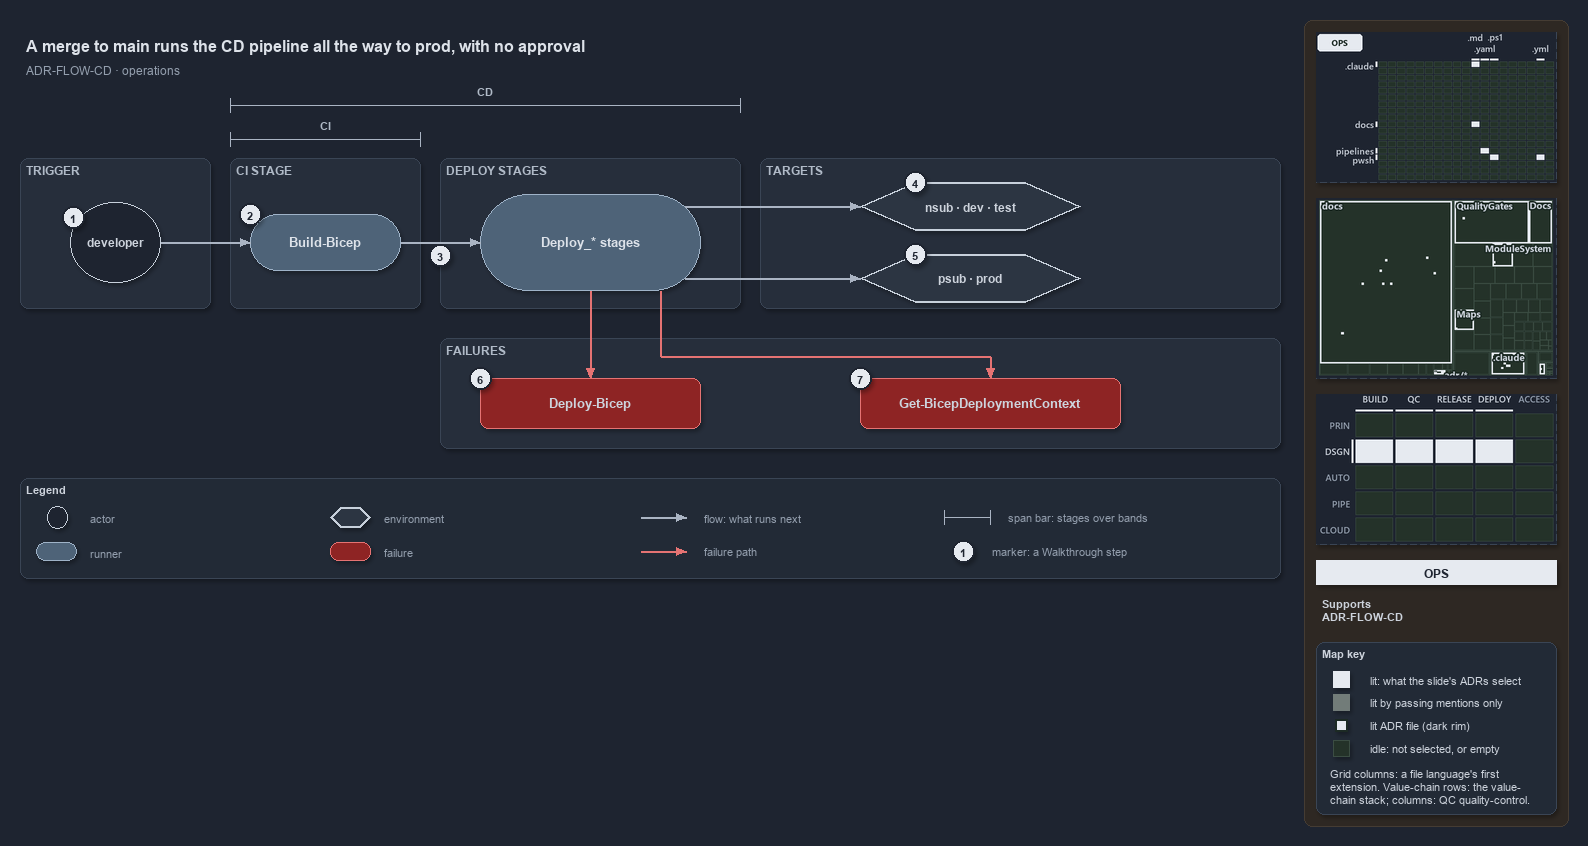

The diagram above was exported from draw.io. Its source (the exported page's mxGraphModel, read from the mxfile embedded in the PNG):
<mxGraphModel dx="1024" dy="768" grid="0" gridSize="10" guides="1" tooltips="1" connect="1" arrows="1" fold="1" page="1" pageScale="1" pageWidth="1572" pageHeight="600" background="#1E2430" math="0" shadow="1">
  <root>
    <mxCell id="0" />
    <mxCell id="1" parent="0" />
    <mxCell id="sidebar-bg" value="" style="rounded=1;arcSize=2;html=1;fillColor=#2E2823;strokeColor=#453C33;shadow=0;" vertex="1" parent="1">
      <mxGeometry x="1304" y="4" width="264" height="806" as="geometry" />
    </mxCell>
    <mxCell id="title" value="A merge to main runs the CD pipeline all the way to prod, with no approval" style="text;html=1;align=left;verticalAlign=middle;fontSize=16;fontStyle=1;fontColor=#DDE2E9;" vertex="1" parent="1">
      <mxGeometry x="20" y="14" width="1260" height="30" as="geometry" />
    </mxCell>
    <mxCell id="subtitle" value="ADR-FLOW-CD &amp;#183; operations" style="text;html=1;align=left;verticalAlign=middle;fontSize=12;fontColor=#949FAE;" vertex="1" parent="1">
      <mxGeometry x="20" y="44" width="1240" height="20" as="geometry" />
    </mxCell>
    <mxCell id="span-cd-label" value="CD" style="text;html=1;align=center;verticalAlign=middle;fontSize=11;fontStyle=1;fontColor=#B0BAC7;labelBackgroundColor=#262E3B;" vertex="1" parent="1">
      <mxGeometry x="445" y="66" width="80" height="16" as="geometry" />
    </mxCell>
    <mxCell id="span-cd" value="" style="shape=crossbar;whiteSpace=wrap;html=1;rounded=1;fillColor=none;strokeColor=#AAB4C3;strokeWidth=1.5;" vertex="1" parent="1">
      <mxGeometry x="230" y="82" width="510" height="14" as="geometry" />
    </mxCell>
    <mxCell id="span-ci-label" value="CI" style="text;html=1;align=center;verticalAlign=middle;fontSize=11;fontStyle=1;fontColor=#B0BAC7;labelBackgroundColor=#262E3B;" vertex="1" parent="1">
      <mxGeometry x="285" y="100" width="80" height="16" as="geometry" />
    </mxCell>
    <mxCell id="span-ci" value="" style="shape=crossbar;whiteSpace=wrap;html=1;rounded=1;fillColor=none;strokeColor=#AAB4C3;strokeWidth=1.5;" vertex="1" parent="1">
      <mxGeometry x="230" y="116" width="190" height="14" as="geometry" />
    </mxCell>
    <mxCell id="band-trigger" value="TRIGGER" style="rounded=1;html=1;arcSize=3;fillColor=#262E3B;strokeColor=#3A4555;verticalAlign=top;align=left;spacingLeft=8;fontStyle=1;fontSize=12;fontColor=#B0BAC7;" vertex="1" parent="1">
      <mxGeometry x="20" y="142" width="190" height="150" as="geometry" />
    </mxCell>
    <mxCell id="band-ci" value="CI STAGE" style="rounded=1;html=1;arcSize=3;fillColor=#262E3B;strokeColor=#3A4555;verticalAlign=top;align=left;spacingLeft=8;fontStyle=1;fontSize=12;fontColor=#B0BAC7;" vertex="1" parent="1">
      <mxGeometry x="230" y="142" width="190" height="150" as="geometry" />
    </mxCell>
    <mxCell id="band-deploy" value="DEPLOY STAGES" style="rounded=1;html=1;arcSize=3;fillColor=#262E3B;strokeColor=#3A4555;verticalAlign=top;align=left;spacingLeft=8;fontStyle=1;fontSize=12;fontColor=#B0BAC7;" vertex="1" parent="1">
      <mxGeometry x="440" y="142" width="300" height="150" as="geometry" />
    </mxCell>
    <mxCell id="band-targets" value="TARGETS" style="rounded=1;html=1;arcSize=3;fillColor=#262E3B;strokeColor=#3A4555;verticalAlign=top;align=left;spacingLeft=8;fontStyle=1;fontSize=12;fontColor=#B0BAC7;" vertex="1" parent="1">
      <mxGeometry x="760" y="142" width="520" height="150" as="geometry" />
    </mxCell>
    <mxCell id="band-failures" value="FAILURES" style="rounded=1;html=1;arcSize=3;fillColor=#262E3B;strokeColor=#3A4555;verticalAlign=top;align=left;spacingLeft=8;fontStyle=1;fontSize=12;fontColor=#B0BAC7;" vertex="1" parent="1">
      <mxGeometry x="440" y="322" width="840" height="110" as="geometry" />
    </mxCell>
    <mxCell id="developer" value="&lt;b&gt;developer&lt;/b&gt;" style="ellipse;whiteSpace=wrap;html=1;fillColor=#1E2430;strokeColor=#C7D0DB;fontSize=12;fontColor=#CDD3DC;" vertex="1" parent="1">
      <mxGeometry x="70" y="186" width="90" height="80" as="geometry" />
    </mxCell>
    <mxCell id="ci-stage" value="&lt;b&gt;Build-Bicep&lt;/b&gt;" style="rounded=1;arcSize=50;whiteSpace=wrap;html=1;fillColor=#4E6378;strokeColor=#9FB3C8;fontSize=13;fontColor=#DDE2E9;" vertex="1" parent="1">
      <mxGeometry x="250" y="198" width="150" height="56" as="geometry" />
    </mxCell>
    <mxCell id="deploy-stages" value="&lt;b&gt;Deploy_* stages&lt;/b&gt;" style="rounded=1;arcSize=50;whiteSpace=wrap;html=1;fillColor=#4E6378;strokeColor=#9FB3C8;fontSize=13;fontColor=#DDE2E9;" vertex="1" parent="1">
      <mxGeometry x="480" y="178" width="220" height="96" as="geometry" />
    </mxCell>
    <mxCell id="env-nonprod" value="&lt;b&gt;nsub &amp;#183; dev &amp;#183; test&lt;/b&gt;" style="shape=hexagon;perimeter=hexagonPerimeter2;whiteSpace=wrap;html=1;fillColor=#2C3542;strokeColor=#C7D0DB;strokeWidth=2;fontColor=#CDD3DC;fontSize=12;" vertex="1" parent="1">
      <mxGeometry x="860" y="166" width="220" height="48" as="geometry" />
    </mxCell>
    <mxCell id="env-prod" value="&lt;b&gt;psub &amp;#183; prod&lt;/b&gt;" style="shape=hexagon;perimeter=hexagonPerimeter2;whiteSpace=wrap;html=1;fillColor=#2C3542;strokeColor=#C7D0DB;strokeWidth=2;fontColor=#CDD3DC;fontSize=12;" vertex="1" parent="1">
      <mxGeometry x="860" y="238" width="220" height="48" as="geometry" />
    </mxCell>
    <mxCell id="fail-deploy-bicep" value="&lt;b&gt;Deploy-Bicep&lt;/b&gt;" style="rounded=1;whiteSpace=wrap;html=1;arcSize=20;fillColor=#8E2424;strokeColor=#E57373;fontSize=13;" vertex="1" parent="1">
      <mxGeometry x="480" y="362" width="220" height="50" as="geometry" />
    </mxCell>
    <mxCell id="fail-context" value="&lt;b&gt;Get-BicepDeploymentContext&lt;/b&gt;" style="rounded=1;whiteSpace=wrap;html=1;arcSize=20;fillColor=#8E2424;strokeColor=#E57373;fontSize=13;" vertex="1" parent="1">
      <mxGeometry x="860" y="362" width="260" height="50" as="geometry" />
    </mxCell>
    <mxCell id="p-edge-dev-ci-a" value="" style="text;html=1;strokeColor=none;fillColor=none;" vertex="1" parent="1">
      <mxGeometry x="160" y="226" width="1" height="1" as="geometry" />
    </mxCell>
    <mxCell id="p-edge-dev-ci-b" value="" style="text;html=1;strokeColor=none;fillColor=none;" vertex="1" parent="1">
      <mxGeometry x="250" y="226" width="1" height="1" as="geometry" />
    </mxCell>
    <mxCell id="edge-dev-ci" value="" style="edgeStyle=orthogonalEdgeStyle;rounded=1;html=1;fontSize=10;endArrow=block;strokeColor=#AAB4C3;fontColor=#CDD3DC;shadow=0;" edge="1" parent="1" source="p-edge-dev-ci-a" target="p-edge-dev-ci-b">
      <mxGeometry relative="1" as="geometry" />
    </mxCell>
    <mxCell id="p-edge-ci-deploy-a" value="" style="text;html=1;strokeColor=none;fillColor=none;" vertex="1" parent="1">
      <mxGeometry x="400" y="226" width="1" height="1" as="geometry" />
    </mxCell>
    <mxCell id="p-edge-ci-deploy-b" value="" style="text;html=1;strokeColor=none;fillColor=none;" vertex="1" parent="1">
      <mxGeometry x="480" y="226" width="1" height="1" as="geometry" />
    </mxCell>
    <mxCell id="edge-ci-deploy" value="" style="edgeStyle=orthogonalEdgeStyle;rounded=1;html=1;fontSize=10;endArrow=block;strokeColor=#AAB4C3;fontColor=#CDD3DC;shadow=0;" edge="1" parent="1" source="p-edge-ci-deploy-a" target="p-edge-ci-deploy-b">
      <mxGeometry relative="1" as="geometry" />
    </mxCell>
    <mxCell id="p-edge-deploy-nonprod-a" value="" style="text;html=1;strokeColor=none;fillColor=none;" vertex="1" parent="1">
      <mxGeometry x="684" y="190" width="1" height="1" as="geometry" />
    </mxCell>
    <mxCell id="p-edge-deploy-nonprod-b" value="" style="text;html=1;strokeColor=none;fillColor=none;" vertex="1" parent="1">
      <mxGeometry x="860" y="190" width="1" height="1" as="geometry" />
    </mxCell>
    <mxCell id="edge-deploy-nonprod" value="" style="edgeStyle=orthogonalEdgeStyle;rounded=1;html=1;fontSize=10;endArrow=block;strokeColor=#AAB4C3;fontColor=#CDD3DC;shadow=0;" edge="1" parent="1" source="p-edge-deploy-nonprod-a" target="p-edge-deploy-nonprod-b">
      <mxGeometry relative="1" as="geometry" />
    </mxCell>
    <mxCell id="p-edge-deploy-prod-a" value="" style="text;html=1;strokeColor=none;fillColor=none;" vertex="1" parent="1">
      <mxGeometry x="684" y="262" width="1" height="1" as="geometry" />
    </mxCell>
    <mxCell id="p-edge-deploy-prod-b" value="" style="text;html=1;strokeColor=none;fillColor=none;" vertex="1" parent="1">
      <mxGeometry x="860" y="262" width="1" height="1" as="geometry" />
    </mxCell>
    <mxCell id="edge-deploy-prod" value="" style="edgeStyle=orthogonalEdgeStyle;rounded=1;html=1;fontSize=10;endArrow=block;strokeColor=#AAB4C3;fontColor=#CDD3DC;shadow=0;" edge="1" parent="1" source="p-edge-deploy-prod-a" target="p-edge-deploy-prod-b">
      <mxGeometry relative="1" as="geometry" />
    </mxCell>
    <mxCell id="p-edge-fail-deploy-bicep-a" value="" style="text;html=1;strokeColor=none;fillColor=none;" vertex="1" parent="1">
      <mxGeometry x="590" y="274" width="1" height="1" as="geometry" />
    </mxCell>
    <mxCell id="p-edge-fail-deploy-bicep-b" value="" style="text;html=1;strokeColor=none;fillColor=none;" vertex="1" parent="1">
      <mxGeometry x="590" y="362" width="1" height="1" as="geometry" />
    </mxCell>
    <mxCell id="edge-fail-deploy-bicep" value="" style="edgeStyle=orthogonalEdgeStyle;rounded=1;html=1;fontSize=10;endArrow=block;strokeColor=#E57373;fontColor=#CDD3DC;shadow=0;" edge="1" parent="1" source="p-edge-fail-deploy-bicep-a" target="p-edge-fail-deploy-bicep-b">
      <mxGeometry relative="1" as="geometry" />
    </mxCell>
    <mxCell id="p-edge-fail-context-1-a" value="" style="text;html=1;strokeColor=none;fillColor=none;" vertex="1" parent="1">
      <mxGeometry x="660" y="274" width="1" height="1" as="geometry" />
    </mxCell>
    <mxCell id="p-edge-fail-context-1-b" value="" style="text;html=1;strokeColor=none;fillColor=none;" vertex="1" parent="1">
      <mxGeometry x="660" y="340" width="1" height="1" as="geometry" />
    </mxCell>
    <mxCell id="edge-fail-context-1" value="" style="edgeStyle=orthogonalEdgeStyle;rounded=1;html=1;fontSize=10;endArrow=none;strokeColor=#E57373;fontColor=#CDD3DC;shadow=0;" edge="1" parent="1" source="p-edge-fail-context-1-a" target="p-edge-fail-context-1-b">
      <mxGeometry relative="1" as="geometry" />
    </mxCell>
    <mxCell id="p-edge-fail-context-2-a" value="" style="text;html=1;strokeColor=none;fillColor=none;" vertex="1" parent="1">
      <mxGeometry x="660" y="340" width="1" height="1" as="geometry" />
    </mxCell>
    <mxCell id="p-edge-fail-context-2-b" value="" style="text;html=1;strokeColor=none;fillColor=none;" vertex="1" parent="1">
      <mxGeometry x="990" y="340" width="1" height="1" as="geometry" />
    </mxCell>
    <mxCell id="edge-fail-context-2" value="" style="edgeStyle=orthogonalEdgeStyle;rounded=1;html=1;fontSize=10;endArrow=none;strokeColor=#E57373;fontColor=#CDD3DC;shadow=0;" edge="1" parent="1" source="p-edge-fail-context-2-a" target="p-edge-fail-context-2-b">
      <mxGeometry relative="1" as="geometry" />
    </mxCell>
    <mxCell id="p-edge-fail-context-a" value="" style="text;html=1;strokeColor=none;fillColor=none;" vertex="1" parent="1">
      <mxGeometry x="990" y="340" width="1" height="1" as="geometry" />
    </mxCell>
    <mxCell id="p-edge-fail-context-b" value="" style="text;html=1;strokeColor=none;fillColor=none;" vertex="1" parent="1">
      <mxGeometry x="990" y="362" width="1" height="1" as="geometry" />
    </mxCell>
    <mxCell id="edge-fail-context" value="" style="edgeStyle=orthogonalEdgeStyle;rounded=1;html=1;fontSize=10;endArrow=block;strokeColor=#E57373;fontColor=#CDD3DC;shadow=0;" edge="1" parent="1" source="p-edge-fail-context-a" target="p-edge-fail-context-b">
      <mxGeometry relative="1" as="geometry" />
    </mxCell>
    <mxCell id="mark-1" value="1" style="ellipse;html=1;fillColor=#E6EAF0;strokeColor=#1E2430;strokeWidth=2;fontColor=#1E2430;fontStyle=1;fontSize=11;" vertex="1" parent="1">
      <mxGeometry x="62" y="190" width="22" height="22" as="geometry" />
    </mxCell>
    <mxCell id="mark-2" value="2" style="ellipse;html=1;fillColor=#E6EAF0;strokeColor=#1E2430;strokeWidth=2;fontColor=#1E2430;fontStyle=1;fontSize=11;" vertex="1" parent="1">
      <mxGeometry x="239" y="187" width="22" height="22" as="geometry" />
    </mxCell>
    <mxCell id="mark-3" value="3" style="ellipse;html=1;fillColor=#E6EAF0;strokeColor=#1E2430;strokeWidth=2;fontColor=#1E2430;fontStyle=1;fontSize=11;" vertex="1" parent="1">
      <mxGeometry x="429" y="228" width="22" height="22" as="geometry" />
    </mxCell>
    <mxCell id="mark-4" value="4" style="ellipse;html=1;fillColor=#E6EAF0;strokeColor=#1E2430;strokeWidth=2;fontColor=#1E2430;fontStyle=1;fontSize=11;" vertex="1" parent="1">
      <mxGeometry x="904" y="155" width="22" height="22" as="geometry" />
    </mxCell>
    <mxCell id="mark-5" value="5" style="ellipse;html=1;fillColor=#E6EAF0;strokeColor=#1E2430;strokeWidth=2;fontColor=#1E2430;fontStyle=1;fontSize=11;" vertex="1" parent="1">
      <mxGeometry x="904" y="227" width="22" height="22" as="geometry" />
    </mxCell>
    <mxCell id="mark-6" value="6" style="ellipse;html=1;fillColor=#E6EAF0;strokeColor=#1E2430;strokeWidth=2;fontColor=#1E2430;fontStyle=1;fontSize=11;" vertex="1" parent="1">
      <mxGeometry x="469" y="351" width="22" height="22" as="geometry" />
    </mxCell>
    <mxCell id="mark-7" value="7" style="ellipse;html=1;fillColor=#E6EAF0;strokeColor=#1E2430;strokeWidth=2;fontColor=#1E2430;fontStyle=1;fontSize=11;" vertex="1" parent="1">
      <mxGeometry x="849" y="351" width="22" height="22" as="geometry" />
    </mxCell>
    <mxCell id="legend" value="&lt;b&gt;Legend&lt;/b&gt;" style="rounded=1;whiteSpace=wrap;html=1;arcSize=6;fillColor=#222A36;strokeColor=#3A4555;align=left;verticalAlign=top;spacing=8;fontSize=11;fontColor=#CDD3DC;" vertex="1" parent="1">
      <mxGeometry x="20" y="462" width="1260" height="100" as="geometry" />
    </mxCell>
    <mxCell id="legend-0" value="" style="ellipse;whiteSpace=wrap;html=1;fillColor=#1E2430;strokeColor=#C7D0DB;fontColor=#CDD3DC;" vertex="1" parent="1">
      <mxGeometry x="47" y="490" width="20" height="22" as="geometry" />
    </mxCell>
    <mxCell id="legend-0-text" value="actor" style="text;html=1;align=left;verticalAlign=middle;fontSize=11;fontColor=#949FAE;" vertex="1" parent="1">
      <mxGeometry x="84" y="491" width="270" height="20" as="geometry" />
    </mxCell>
    <mxCell id="legend-1" value="" style="rounded=1;arcSize=50;whiteSpace=wrap;html=1;fillColor=#4E6378;strokeColor=#9FB3C8;fontColor=#DDE2E9;" vertex="1" parent="1">
      <mxGeometry x="36" y="526" width="40" height="18" as="geometry" />
    </mxCell>
    <mxCell id="legend-1-text" value="runner" style="text;html=1;align=left;verticalAlign=middle;fontSize=11;fontColor=#949FAE;" vertex="1" parent="1">
      <mxGeometry x="84" y="525" width="270" height="20" as="geometry" />
    </mxCell>
    <mxCell id="legend-2" value="" style="shape=hexagon;perimeter=hexagonPerimeter2;whiteSpace=wrap;html=1;fillColor=#2C3542;strokeColor=#C7D0DB;strokeWidth=2;fontColor=#CDD3DC;" vertex="1" parent="1">
      <mxGeometry x="330" y="491" width="40" height="20" as="geometry" />
    </mxCell>
    <mxCell id="legend-2-text" value="environment" style="text;html=1;align=left;verticalAlign=middle;fontSize=11;fontColor=#949FAE;" vertex="1" parent="1">
      <mxGeometry x="378" y="491" width="270" height="20" as="geometry" />
    </mxCell>
    <mxCell id="legend-3" value="" style="rounded=1;whiteSpace=wrap;html=1;arcSize=20;fillColor=#8E2424;strokeColor=#E57373;" vertex="1" parent="1">
      <mxGeometry x="330" y="526" width="40" height="18" as="geometry" />
    </mxCell>
    <mxCell id="legend-3-text" value="failure" style="text;html=1;align=left;verticalAlign=middle;fontSize=11;fontColor=#949FAE;" vertex="1" parent="1">
      <mxGeometry x="378" y="525" width="270" height="20" as="geometry" />
    </mxCell>
    <mxCell id="p-legend-4-a" value="" style="text;html=1;strokeColor=none;fillColor=none;" vertex="1" parent="1">
      <mxGeometry x="640" y="501" width="1" height="1" as="geometry" />
    </mxCell>
    <mxCell id="p-legend-4-b" value="" style="text;html=1;strokeColor=none;fillColor=none;" vertex="1" parent="1">
      <mxGeometry x="686" y="501" width="1" height="1" as="geometry" />
    </mxCell>
    <mxCell id="legend-4" value="" style="edgeStyle=orthogonalEdgeStyle;rounded=1;html=1;fontSize=10;endArrow=block;strokeColor=#AAB4C3;fontColor=#CDD3DC;shadow=0;" edge="1" parent="1" source="p-legend-4-a" target="p-legend-4-b">
      <mxGeometry relative="1" as="geometry" />
    </mxCell>
    <mxCell id="legend-4-text" value="flow: what runs next" style="text;html=1;align=left;verticalAlign=middle;fontSize=11;fontColor=#949FAE;" vertex="1" parent="1">
      <mxGeometry x="698" y="491" width="270" height="20" as="geometry" />
    </mxCell>
    <mxCell id="p-legend-5-a" value="" style="text;html=1;strokeColor=none;fillColor=none;" vertex="1" parent="1">
      <mxGeometry x="640" y="535" width="1" height="1" as="geometry" />
    </mxCell>
    <mxCell id="p-legend-5-b" value="" style="text;html=1;strokeColor=none;fillColor=none;" vertex="1" parent="1">
      <mxGeometry x="686" y="535" width="1" height="1" as="geometry" />
    </mxCell>
    <mxCell id="legend-5" value="" style="edgeStyle=orthogonalEdgeStyle;rounded=1;html=1;fontSize=10;endArrow=block;strokeColor=#E57373;fontColor=#CDD3DC;shadow=0;" edge="1" parent="1" source="p-legend-5-a" target="p-legend-5-b">
      <mxGeometry relative="1" as="geometry" />
    </mxCell>
    <mxCell id="legend-5-text" value="failure path" style="text;html=1;align=left;verticalAlign=middle;fontSize=11;fontColor=#949FAE;" vertex="1" parent="1">
      <mxGeometry x="698" y="525" width="270" height="20" as="geometry" />
    </mxCell>
    <mxCell id="legend-6" value="" style="shape=crossbar;whiteSpace=wrap;html=1;rounded=1;fillColor=none;strokeColor=#AAB4C3;strokeWidth=1.5;" vertex="1" parent="1">
      <mxGeometry x="944" y="494" width="46" height="14" as="geometry" />
    </mxCell>
    <mxCell id="legend-6-text" value="span bar: stages over bands" style="text;html=1;align=left;verticalAlign=middle;fontSize=11;fontColor=#949FAE;" vertex="1" parent="1">
      <mxGeometry x="1002" y="491" width="320" height="20" as="geometry" />
    </mxCell>
    <mxCell id="legend-7" value="1" style="ellipse;html=1;fillColor=#E6EAF0;strokeColor=#1E2430;strokeWidth=2;fontColor=#1E2430;fontStyle=1;fontSize=11;" vertex="1" parent="1">
      <mxGeometry x="952" y="524" width="22" height="22" as="geometry" />
    </mxCell>
    <mxCell id="legend-7-text" value="marker: a Walkthrough step" style="text;html=1;align=left;verticalAlign=middle;fontSize=11;fontColor=#949FAE;" vertex="1" parent="1">
      <mxGeometry x="986" y="525" width="320" height="20" as="geometry" />
    </mxCell>
    <mxCell id="minimap-grid" value="" style="shape=image;html=1;imageAspect=0;aspect=fixed;verticalLabelPosition=bottom;strokeColor=#3A4555;dashed=1;fillColor=#222A36;image=data:image/png,(base64 omitted: 10728 chars);" vertex="1" parent="1">
      <mxGeometry x="1316" y="16" width="240" height="150" as="geometry" />
    </mxCell>
    <mxCell id="minimap-tree" value="" style="shape=image;html=1;imageAspect=0;aspect=fixed;verticalLabelPosition=bottom;strokeColor=#3A4555;dashed=1;fillColor=#222A36;image=data:image/png,(base64 omitted: 19600 chars);" vertex="1" parent="1">
      <mxGeometry x="1316" y="182" width="240" height="180" as="geometry" />
    </mxCell>
    <mxCell id="minimap-chain" value="" style="shape=image;html=1;imageAspect=0;aspect=fixed;verticalLabelPosition=bottom;strokeColor=#3A4555;dashed=1;fillColor=#222A36;image=data:image/png,(base64 omitted: 13300 chars);" vertex="1" parent="1">
      <mxGeometry x="1316" y="378" width="240" height="150" as="geometry" />
    </mxCell>
    <mxCell id="lens-badge" value="OPS" style="rounded=0;whiteSpace=wrap;html=1;align=center;verticalAlign=middle;fontSize=12;fontStyle=1;fontColor=#1E2430;fillColor=#E6EAF0;strokeColor=none;" vertex="1" parent="1">
      <mxGeometry x="1316" y="544" width="240" height="24" as="geometry" />
    </mxCell>
    <mxCell id="supports" value="&lt;b&gt;Supports&lt;/b&gt;&lt;br&gt;ADR-FLOW-CD" style="text;html=1;whiteSpace=wrap;align=left;verticalAlign=top;fontSize=11;fontColor=#CDD3DC;" vertex="1" parent="1">
      <mxGeometry x="1316" y="576" width="240" height="38" as="geometry" />
    </mxCell>
    <mxCell id="mapkey" value="&lt;b&gt;Map key&lt;/b&gt;" style="rounded=1;arcSize=6;whiteSpace=wrap;html=1;align=left;verticalAlign=top;fontSize=11;fontColor=#CDD3DC;fillColor=#222A36;strokeColor=#3A4555;spacingLeft=8;spacingTop=2;" vertex="1" parent="1">
      <mxGeometry x="1316" y="626" width="240" height="172" as="geometry" />
    </mxCell>
    <mxCell id="mapkey-lit" value="" style="rounded=0;html=1;fillColor=#E6EAF0;strokeColor=#E6EAF0;" vertex="1" parent="1">
      <mxGeometry x="1333.0" y="655.0" width="16" height="16" as="geometry" />
    </mxCell>
    <mxCell id="mapkey-lit-text" value="lit: what the slide's ADRs select" style="text;html=1;align=left;verticalAlign=middle;fontSize=11;fontColor=#CDD3DC;" vertex="1" parent="1">
      <mxGeometry x="1364" y="653" width="184" height="20" as="geometry" />
    </mxCell>
    <mxCell id="mapkey-touched" value="" style="rounded=0;html=1;fillColor=#727C79;strokeColor=#727C79;" vertex="1" parent="1">
      <mxGeometry x="1333.0" y="678.0" width="16" height="16" as="geometry" />
    </mxCell>
    <mxCell id="mapkey-touched-text" value="lit by passing mentions only" style="text;html=1;align=left;verticalAlign=middle;fontSize=11;fontColor=#CDD3DC;" vertex="1" parent="1">
      <mxGeometry x="1364" y="676" width="184" height="20" as="geometry" />
    </mxCell>
    <mxCell id="mapkey-adr" value="" style="rounded=0;html=1;fillColor=#E6EAF0;strokeColor=#1C2A24;strokeWidth=2;" vertex="1" parent="1">
      <mxGeometry x="1335.0" y="703.0" width="12" height="12" as="geometry" />
    </mxCell>
    <mxCell id="mapkey-adr-text" value="lit ADR file (dark rim)" style="text;html=1;align=left;verticalAlign=middle;fontSize=11;fontColor=#CDD3DC;" vertex="1" parent="1">
      <mxGeometry x="1364" y="699" width="184" height="20" as="geometry" />
    </mxCell>
    <mxCell id="mapkey-idle" value="" style="rounded=0;html=1;fillColor=#243229;strokeColor=#3B4D43;" vertex="1" parent="1">
      <mxGeometry x="1333.0" y="724.0" width="16" height="16" as="geometry" />
    </mxCell>
    <mxCell id="mapkey-idle-text" value="idle: not selected, or empty" style="text;html=1;align=left;verticalAlign=middle;fontSize=11;fontColor=#CDD3DC;" vertex="1" parent="1">
      <mxGeometry x="1364" y="722" width="184" height="20" as="geometry" />
    </mxCell>
    <mxCell id="mapkey-codes" value="Grid columns: a file language's first&lt;br&gt;extension. Value-chain rows: the value-&lt;br&gt;chain stack; columns: QC quality-control." style="text;html=1;align=left;verticalAlign=top;whiteSpace=wrap;fontSize=11;fontColor=#CDD3DC;" vertex="1" parent="1">
      <mxGeometry x="1324" y="746" width="224" height="46" as="geometry" />
    </mxCell>
  </root>
</mxGraphModel>